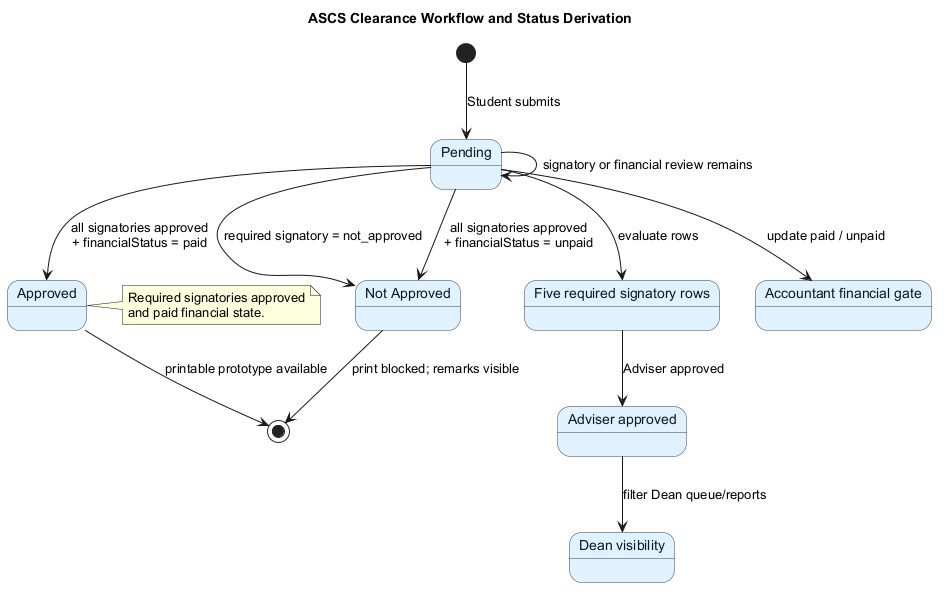

The diagram above was rendered by PlantUML. Its source (embedded in the PNG):
@startuml
title ASCS Clearance Workflow and Status Derivation
top to bottom direction
skinparam shadowing false
skinparam defaultFontName Arial
skinparam state {
  BackgroundColor #E0F2FE
  BorderColor #334155
  FontColor #0F172A
}

[*] --> Pending : Student submits
Pending --> Pending : signatory or financial review remains
Pending --> NotApproved : required signatory = not_approved
Pending --> NotApproved : all signatories approved\n+ financialStatus = unpaid
Pending --> Approved : all signatories approved\n+ financialStatus = paid

state Approved
state Pending
state "Not Approved" as NotApproved

Approved --> [*] : printable prototype available
NotApproved --> [*] : print blocked; remarks visible

state "Five required signatory rows" as Signatories
state "Accountant financial gate" as Financial
state "Adviser approved" as AdviserGate
state "Dean visibility" as DeanView

Pending --> Signatories : evaluate rows
Pending --> Financial : update paid / unpaid
Signatories --> AdviserGate : Adviser approved
AdviserGate --> DeanView : filter Dean queue/reports

note right of Approved
Required signatories approved
and paid financial state.
end note
@enduml